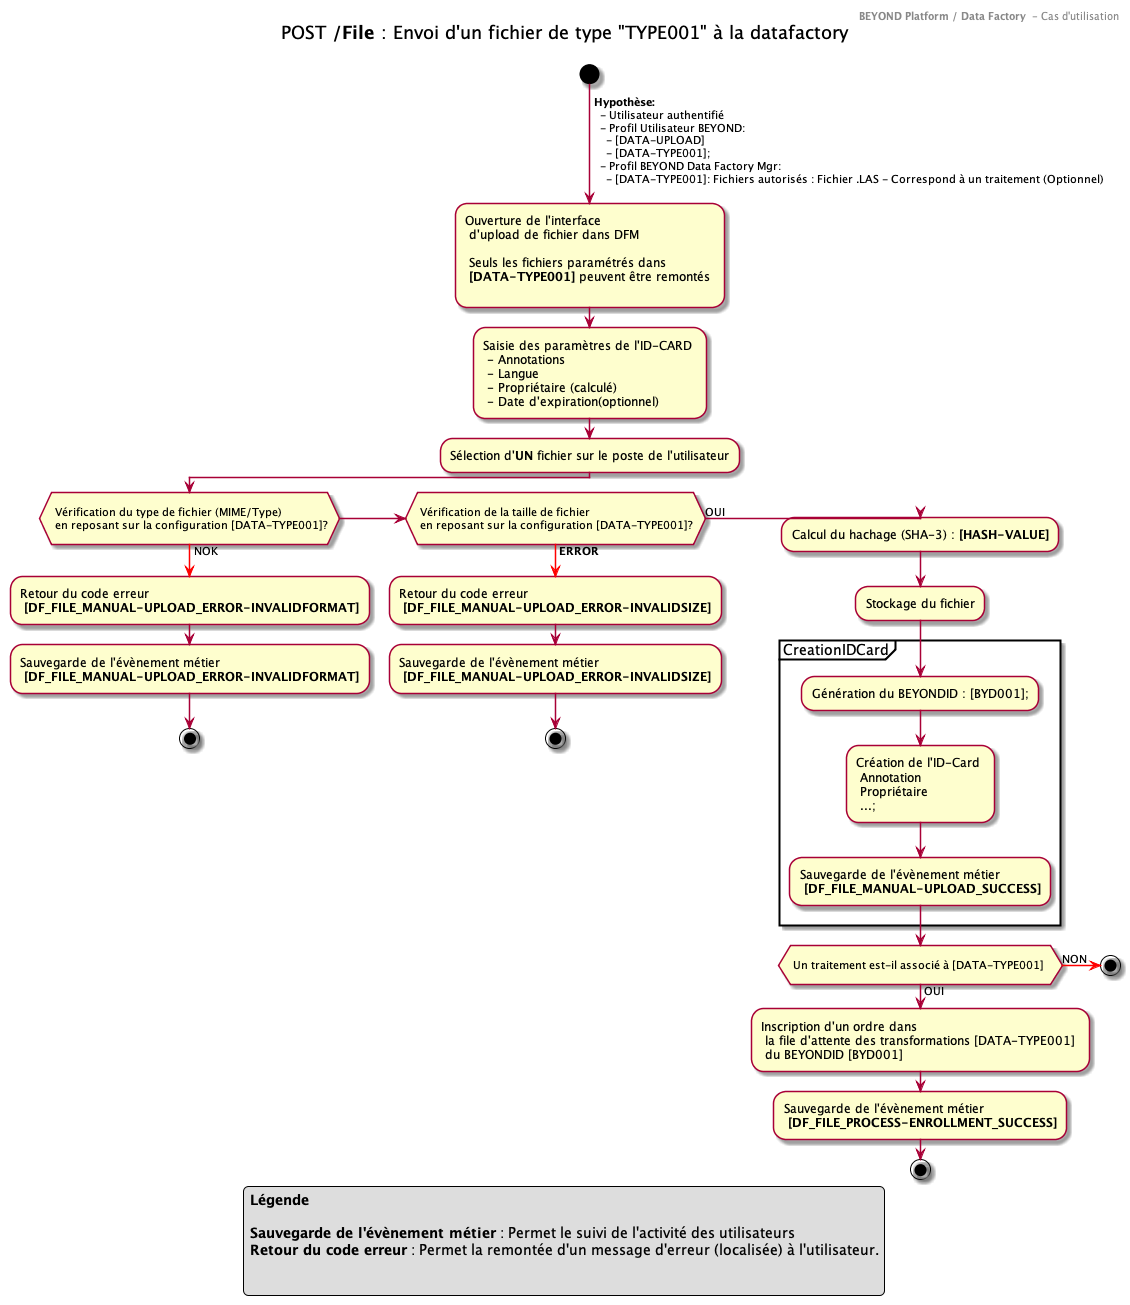

The diagram above was rendered by PlantUML. Its source (embedded in the PNG):
@startuml
header
    <b>BEYOND Platform / Data Factory </b> - Cas d'utilisation
end header

title
POST **/File** : Envoi d'un fichier de type "TYPE001" à la datafactory

end title

start
->  **Hypothèse:** \n  - Utilisateur authentifié \n  - Profil Utilisateur BEYOND:  \n    - [DATA-UPLOAD]\n    - [DATA-TYPE001];\n  - Profil BEYOND Data Factory Mgr:  \n    - [DATA-TYPE001]: Fichiers autorisés : Fichier .LAS - Correspond à un traitement (Optionnel);
-Ouverture de l'interface \n d'upload de fichier dans DFM \n\n Seuls les fichiers paramétrés dans \n **[DATA-TYPE001]** peuvent être remontés \n
-Saisie des paramètres de l'ID-CARD \n - Annotations \n - Langue \n - Propriétaire (calculé) \n - Date d'expiration(optionnel)
-Sélection d'**UN** fichier sur le poste de l'utilisateur

if ( \n Vérification du type de fichier (MIME/Type) \n en reposant sur la configuration [DATA-TYPE001]?\n) then
-[#red]-> NOK ;
-Retour du code erreur  \n **[DF_FILE_MANUAL-UPLOAD_ERROR-INVALIDFORMAT]**
-Sauvegarde de l'évènement métier \n **[DF_FILE_MANUAL-UPLOAD_ERROR-INVALIDFORMAT]**
stop
elseif (\n Vérification de la taille de fichier\n en reposant sur la configuration [DATA-TYPE001]?\n) then
-[#red]-> **ERROR**;
-Retour du code erreur  \n **[DF_FILE_MANUAL-UPLOAD_ERROR-INVALIDSIZE]**
-Sauvegarde de l'évènement métier \n **[DF_FILE_MANUAL-UPLOAD_ERROR-INVALIDSIZE]**
stop
else (OUI)
-Calcul du hachage (SHA-3) : **[HASH-VALUE]**
-Stockage du fichier
partition CreationIDCard {
    -Génération du BEYONDID : [BYD001];
    -Création de l'ID-Card \n Annotation\n Propriétaire \n ...;
    -Sauvegarde de l'évènement métier \n **[DF_FILE_MANUAL-UPLOAD_SUCCESS]**

}

if ( \n Un traitement est-il associé à [DATA-TYPE001]  \n) then
-[#red]-> NON ;
Stop
else (OUI)
-Inscription d'un ordre dans \n la file d'attente des transformations [DATA-TYPE001] \n du BEYONDID [BYD001]
-Sauvegarde de l'évènement métier \n **[DF_FILE_PROCESS-ENROLLMENT_SUCCESS]**
endif

stop
endif


legend 
**Légende**

**Sauvegarde de l'évènement métier** : Permet le suivi de l'activité des utilisateurs
**Retour du code erreur** : Permet la remontée d'un message d'erreur (localisée) à l'utilisateur.


endlegend

@enduml